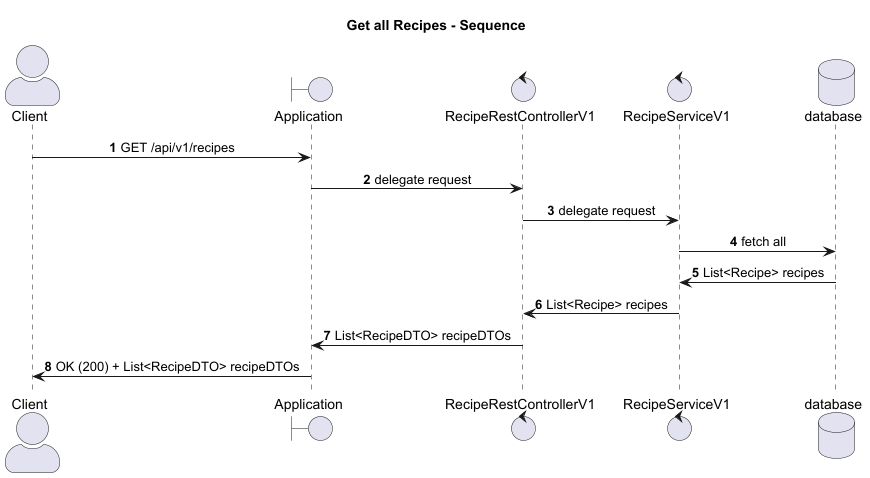

The diagram above was rendered by PlantUML. Its source (embedded in the PNG):
@startuml
title Get all Recipes - Sequence

autonumber

skinparam sequence {
  MessageAlign center
}
skinparam NoteBackgroundColor #1C2330
skinparam NoteBorderColor #E7E7E7
skinparam NoteFontColor #F5F5F5
skinparam ActorStyle awesome

actor Client
boundary Application
control RecipeRestControllerV1
control RecipeServiceV1
database database

Client -> Application : GET /api/v1/recipes
Application -> RecipeRestControllerV1 : delegate request
RecipeRestControllerV1 -> RecipeServiceV1 : delegate request
RecipeServiceV1 -> database : fetch all
database -> RecipeServiceV1 : List<Recipe> recipes
RecipeServiceV1 -> RecipeRestControllerV1 : List<Recipe> recipes
RecipeRestControllerV1 -> Application : List<RecipeDTO> recipeDTOs
Application -> Client : OK (200) + List<RecipeDTO> recipeDTOs
@enduml